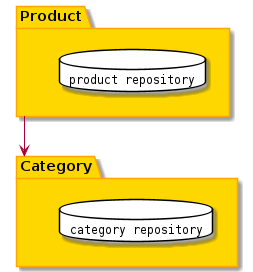

The diagram above was rendered by PlantUML. Its source (embedded in the PNG):
@startuml
skinparam package{
    FontSize 14
    backgroundColor gold
    borderColor orange
}

skinparam database{
    FontSize 12
    FontName Courier
}

package "Product" {
   database "product repository" {
    }
}

package "Category" {
   database "category repository" {
    }
}

Product --> Category

@enduml